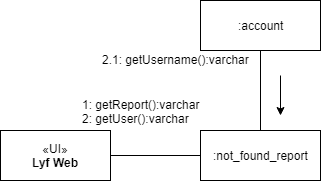

The diagram above was exported from draw.io. Its source (the exported page's mxGraphModel, read from the mxfile embedded in the PNG):
<mxGraphModel dx="1690" dy="403" grid="1" gridSize="10" guides="1" tooltips="1" connect="1" arrows="1" fold="1" page="1" pageScale="1" pageWidth="850" pageHeight="1100" math="0" shadow="0">
  <root>
    <mxCell id="0" />
    <mxCell id="1" parent="0" />
    <mxCell id="UmOAPVTS2xnP8RUQ7x4y-36" style="edgeStyle=orthogonalEdgeStyle;rounded=0;orthogonalLoop=1;jettySize=auto;html=1;exitX=1;exitY=0.5;exitDx=0;exitDy=0;entryX=0;entryY=0.5;entryDx=0;entryDy=0;endArrow=none;endFill=0;" parent="1" source="UmOAPVTS2xnP8RUQ7x4y-1" target="UmOAPVTS2xnP8RUQ7x4y-35" edge="1">
      <mxGeometry relative="1" as="geometry" />
    </mxCell>
    <mxCell id="UmOAPVTS2xnP8RUQ7x4y-1" value="«UI»&lt;br&gt;&lt;b&gt;Lyf Web&lt;/b&gt;&lt;br&gt;" style="html=1;" parent="1" vertex="1">
      <mxGeometry x="-100" y="210" width="110" height="50" as="geometry" />
    </mxCell>
    <mxCell id="UmOAPVTS2xnP8RUQ7x4y-39" style="edgeStyle=orthogonalEdgeStyle;rounded=0;orthogonalLoop=1;jettySize=auto;html=1;exitX=0.5;exitY=0;exitDx=0;exitDy=0;entryX=0.5;entryY=1;entryDx=0;entryDy=0;endArrow=none;endFill=0;" parent="1" source="UmOAPVTS2xnP8RUQ7x4y-35" target="UmOAPVTS2xnP8RUQ7x4y-38" edge="1">
      <mxGeometry relative="1" as="geometry" />
    </mxCell>
    <mxCell id="UmOAPVTS2xnP8RUQ7x4y-35" value=":not_found_report" style="html=1;" parent="1" vertex="1">
      <mxGeometry x="100" y="210" width="120" height="50" as="geometry" />
    </mxCell>
    <mxCell id="UmOAPVTS2xnP8RUQ7x4y-37" value="1: getReport():varchar&lt;br&gt;2: getUser():varchar&lt;br&gt;" style="text;html=1;resizable=0;points=[];autosize=1;align=left;verticalAlign=top;spacingTop=-4;" parent="1" vertex="1">
      <mxGeometry x="-20" y="175" width="130" height="30" as="geometry" />
    </mxCell>
    <mxCell id="UmOAPVTS2xnP8RUQ7x4y-38" value=":account" style="html=1;" parent="1" vertex="1">
      <mxGeometry x="100" y="80" width="120" height="50" as="geometry" />
    </mxCell>
    <mxCell id="UmOAPVTS2xnP8RUQ7x4y-41" value="2.1: getUsername():varchar" style="text;html=1;resizable=0;points=[];autosize=1;align=left;verticalAlign=top;spacingTop=-4;" parent="1" vertex="1">
      <mxGeometry y="130" width="160" height="20" as="geometry" />
    </mxCell>
    <mxCell id="tiCYqSBps-mKd6-xlsU9-1" value="" style="endArrow=classic;html=1;" edge="1" parent="1">
      <mxGeometry width="50" height="50" relative="1" as="geometry">
        <mxPoint x="180" y="155" as="sourcePoint" />
        <mxPoint x="180" y="195" as="targetPoint" />
      </mxGeometry>
    </mxCell>
  </root>
</mxGraphModel>